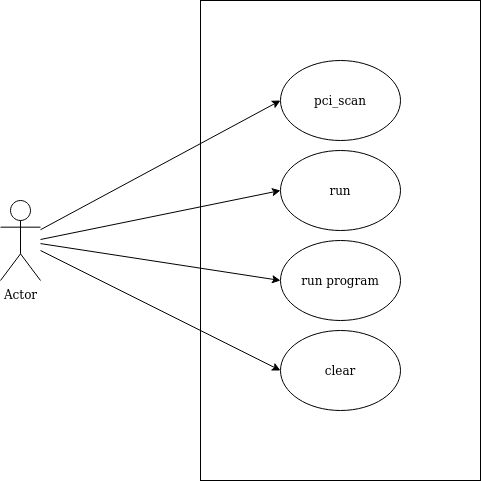

The diagram above was exported from draw.io. Its source (the exported page's mxGraphModel, read from the mxfile embedded in the PNG):
<mxGraphModel dx="1162" dy="770" grid="1" gridSize="10" guides="1" tooltips="1" connect="1" arrows="1" fold="1" page="1" pageScale="1" pageWidth="827" pageHeight="1169" math="0" shadow="0">
  <root>
    <mxCell id="0" />
    <mxCell id="1" parent="0" />
    <mxCell id="jcmpd_7BWcDWsZqG5Qmz-1" value="Actor" style="shape=umlActor;verticalLabelPosition=bottom;verticalAlign=top;html=1;outlineConnect=0;" vertex="1" parent="1">
      <mxGeometry x="160" y="280" width="40" height="80" as="geometry" />
    </mxCell>
    <mxCell id="jcmpd_7BWcDWsZqG5Qmz-3" value="" style="rounded=0;whiteSpace=wrap;html=1;" vertex="1" parent="1">
      <mxGeometry x="360" y="80" width="280" height="480" as="geometry" />
    </mxCell>
    <mxCell id="jcmpd_7BWcDWsZqG5Qmz-4" value="pci_scan" style="ellipse;whiteSpace=wrap;html=1;" vertex="1" parent="1">
      <mxGeometry x="440" y="140" width="120" height="80" as="geometry" />
    </mxCell>
    <mxCell id="jcmpd_7BWcDWsZqG5Qmz-5" value="run" style="ellipse;whiteSpace=wrap;html=1;" vertex="1" parent="1">
      <mxGeometry x="440" y="230" width="120" height="80" as="geometry" />
    </mxCell>
    <mxCell id="jcmpd_7BWcDWsZqG5Qmz-6" value="run program" style="ellipse;whiteSpace=wrap;html=1;" vertex="1" parent="1">
      <mxGeometry x="440" y="320" width="120" height="80" as="geometry" />
    </mxCell>
    <mxCell id="jcmpd_7BWcDWsZqG5Qmz-7" value="clear" style="ellipse;whiteSpace=wrap;html=1;" vertex="1" parent="1">
      <mxGeometry x="440" y="410" width="120" height="80" as="geometry" />
    </mxCell>
    <mxCell id="jcmpd_7BWcDWsZqG5Qmz-9" value="" style="endArrow=classic;html=1;entryX=0;entryY=0.5;entryDx=0;entryDy=0;" edge="1" parent="1" source="jcmpd_7BWcDWsZqG5Qmz-1" target="jcmpd_7BWcDWsZqG5Qmz-4">
      <mxGeometry width="50" height="50" relative="1" as="geometry">
        <mxPoint x="400" y="410" as="sourcePoint" />
        <mxPoint x="450" y="360" as="targetPoint" />
      </mxGeometry>
    </mxCell>
    <mxCell id="jcmpd_7BWcDWsZqG5Qmz-10" value="" style="endArrow=classic;html=1;entryX=0;entryY=0.5;entryDx=0;entryDy=0;" edge="1" parent="1" target="jcmpd_7BWcDWsZqG5Qmz-5">
      <mxGeometry width="50" height="50" relative="1" as="geometry">
        <mxPoint x="200" y="319" as="sourcePoint" />
        <mxPoint x="450" y="190" as="targetPoint" />
      </mxGeometry>
    </mxCell>
    <mxCell id="jcmpd_7BWcDWsZqG5Qmz-11" value="" style="endArrow=classic;html=1;entryX=0;entryY=0.5;entryDx=0;entryDy=0;" edge="1" parent="1" source="jcmpd_7BWcDWsZqG5Qmz-1" target="jcmpd_7BWcDWsZqG5Qmz-6">
      <mxGeometry width="50" height="50" relative="1" as="geometry">
        <mxPoint x="220" y="329.2307692307693" as="sourcePoint" />
        <mxPoint x="460" y="200" as="targetPoint" />
      </mxGeometry>
    </mxCell>
    <mxCell id="jcmpd_7BWcDWsZqG5Qmz-12" value="" style="endArrow=classic;html=1;entryX=0;entryY=0.5;entryDx=0;entryDy=0;" edge="1" parent="1" source="jcmpd_7BWcDWsZqG5Qmz-1" target="jcmpd_7BWcDWsZqG5Qmz-7">
      <mxGeometry width="50" height="50" relative="1" as="geometry">
        <mxPoint x="230" y="339.2307692307693" as="sourcePoint" />
        <mxPoint x="470" y="210" as="targetPoint" />
      </mxGeometry>
    </mxCell>
  </root>
</mxGraphModel>